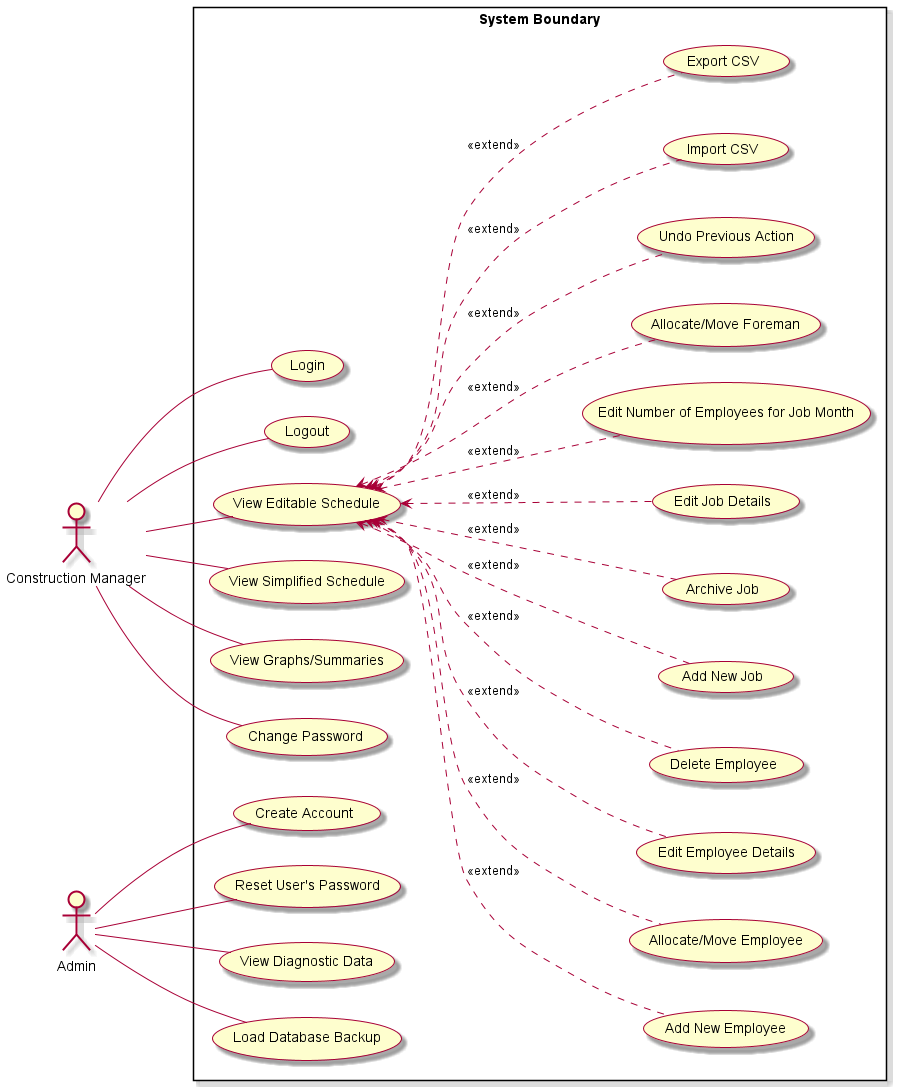

The diagram above was rendered by PlantUML. Its source (embedded in the PNG):
@startuml
skin rose
left to right direction

actor "Construction Manager" AS ConMan
actor "Admin" AS admin

rectangle "System Boundary" {
    'Account stuff
    ConMan -- (Login)
    ConMan -- (Logout)

    (View Editable Schedule) AS VES
    (View Simplified Schedule) AS VSS
    ConMan -- VES
    ConMan -- VSS

    VES <... (Add New Employee) : <<extend>>
    VES <... (Allocate/Move Employee) : <<extend>>
    VES <... (Edit Employee Details) : <<extend>>
    VES <... (Delete Employee) : <<extend>>

    VES <... (Add New Job) : <<extend>>
    VES <... (Archive Job) : <<extend>>
    VES <... (Edit Job Details) : <<extend>>

    VES <... (Edit Number of Employees for Job Month) : <<extend>>
    VES <... (Allocate/Move Foreman) : <<extend>>
    VES <... (Undo Previous Action) : <<extend>>
    VES <... (Import CSV) : <<extend>>
    VES <... (Export CSV) : <<extend>>
    ConMan -- (View Graphs/Summaries)


    admin -- (Create Account)
    admin -- (Reset User's Password) 
    admin -- (View Diagnostic Data)
    admin -- (Load Database Backup)
    ConMan -- (Change Password)
}
@enduml